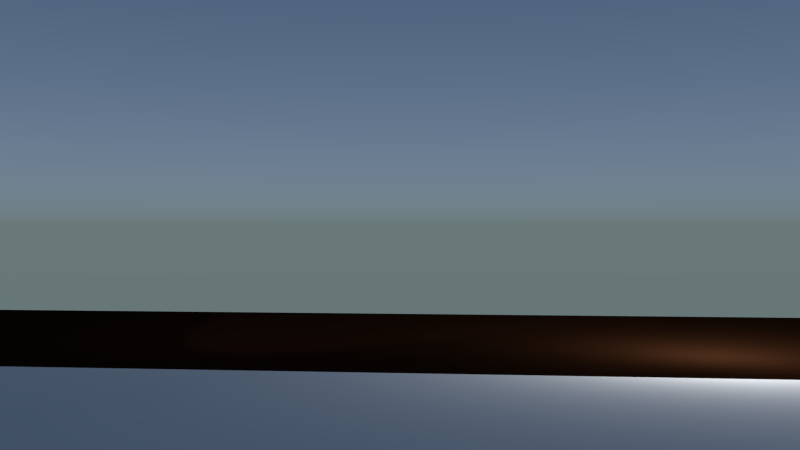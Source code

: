 # Source: testrange.blend  (saved by Blender 2.73.0; exported with 4.5.12 LTS)
import bpy
from mathutils import Matrix  # noqa: F401  (used for matrix-valued properties, if any)

bpy.ops.wm.read_factory_settings(use_empty=True)
scene = bpy.context.scene
scene.name = 'Scene'

# ---- collections
col_collection_1 = bpy.data.collections.new('Collection 1'); scene.collection.children.link(col_collection_1)
col_collection_2 = bpy.data.collections.new('Collection 2'); scene.collection.children.link(col_collection_2)
col_collection_2.hide_render = True
col_collection_2.hide_viewport = True
col_collection_20 = bpy.data.collections.new('Collection 20'); scene.collection.children.link(col_collection_20)
col_collection_20.hide_render = True
col_collection_20.hide_viewport = True

# ---- materials (node trees are filled in below, after node groups)
mat_dirt = bpy.data.materials.new('Dirt')
mat_dirt.alpha_threshold = 0.0
mat_dirt.roughness = 0.5
mat_carpet = bpy.data.materials.new('Carpet')
mat_carpet.alpha_threshold = 0.0
mat_carpet.roughness = 0.5
mat_plastic_dark = bpy.data.materials.new('Plastic Dark')
mat_plastic_dark.alpha_threshold = 0.0
mat_plastic_dark.roughness = 0.5
mat_glass = bpy.data.materials.new('Glass')
mat_glass.alpha_threshold = 0.0
mat_glass.roughness = 0.5
mat_chrome = bpy.data.materials.new('Chrome')
mat_chrome.alpha_threshold = 0.0
mat_chrome.roughness = 0.5
mat_flesh = bpy.data.materials.new('Flesh')
mat_flesh.alpha_threshold = 0.0
mat_flesh.roughness = 0.5
mat_plastic_light = bpy.data.materials.new('Plastic Light')
mat_plastic_light.alpha_threshold = 0.0
mat_plastic_light.roughness = 0.5
mat_blanket = bpy.data.materials.new('Blanket')
mat_blanket.alpha_threshold = 0.0
mat_blanket.roughness = 0.5
mat_light_fixture = bpy.data.materials.new('Light Fixture')
mat_light_fixture.alpha_threshold = 0.0
mat_light_fixture.roughness = 0.5
mat_wall = bpy.data.materials.new('Wall')
mat_wall.alpha_threshold = 0.0
mat_wall.roughness = 0.5
mat_dropcloth = bpy.data.materials.new('Dropcloth')
mat_dropcloth.alpha_threshold = 0.0
mat_dropcloth.roughness = 0.5

# ---- material node trees
mat_dirt.use_nodes = True; mat_dirt.node_tree.nodes.clear()
_N = mat_dirt.node_tree.nodes; _L = mat_dirt.node_tree.links
n0 = _N.new('ShaderNodeOutputMaterial'); n0.name = 'Material Output'; n0.location = (300, 300)
n1 = _N.new('ShaderNodeBsdfDiffuse'); n1.name = 'Diffuse BSDF'; n1.location = (-168, 408)
n1.inputs[0].default_value = (0.01725, 0.006313, 0.002647, 1.0)
n1.inputs[1].default_value = 2.0
_L.new(n1.outputs[0], n0.inputs[0])
n0.is_active_output = True
mat_carpet.use_nodes = True; mat_carpet.node_tree.nodes.clear()
_N = mat_carpet.node_tree.nodes; _L = mat_carpet.node_tree.links
n0 = _N.new('ShaderNodeOutputMaterial'); n0.name = 'Material Output'; n0.location = (300, 300)
n1 = _N.new('ShaderNodeBsdfDiffuse'); n1.name = 'Diffuse BSDF'; n1.location = (-187, 337)
n1.inputs[1].default_value = 0.3
_L.new(n1.outputs[0], n0.inputs[0])
n0.is_active_output = True
mat_plastic_dark.use_nodes = True; mat_plastic_dark.node_tree.nodes.clear()
_N = mat_plastic_dark.node_tree.nodes; _L = mat_plastic_dark.node_tree.links
n0 = _N.new('ShaderNodeOutputMaterial'); n0.name = 'Material Output'; n0.location = (507, 356)
n1 = _N.new('ShaderNodeBsdfDiffuse'); n1.name = 'Diffuse BSDF'; n1.location = (-86, 402)
n1.inputs[0].default_value = (0.01147, 0.01147, 0.01147, 1.0)
n1.inputs[1].default_value = 0.3583
n2 = _N.new('ShaderNodeMixShader'); n2.name = 'Mix Shader'; n2.location = (193, 330)
n2.inputs[0].default_value = 0.4
n3 = _N.new('ShaderNodeBsdfAnisotropic'); n3.name = 'Glossy BSDF'; n3.location = (-109, 251)
n3.distribution = 'GGX'
n3.inputs[0].default_value = (0.04341, 0.05364, 0.8, 1.0)
n3.inputs[1].default_value = 0.2041
_L.new(n1.outputs[0], n2.inputs[1])
_L.new(n2.outputs[0], n0.inputs[0])
_L.new(n3.outputs[0], n2.inputs[2])
n0.is_active_output = True
mat_glass.use_nodes = True; mat_glass.node_tree.nodes.clear()
_N = mat_glass.node_tree.nodes; _L = mat_glass.node_tree.links
n0 = _N.new('ShaderNodeOutputMaterial'); n0.name = 'Material Output'; n0.location = (300, 300)
n1 = _N.new('ShaderNodeBsdfGlass'); n1.name = 'Glass BSDF'; n1.location = (-123, 384)
n1.distribution = 'BECKMANN'
n1.inputs[2].default_value = 1.45
_L.new(n1.outputs[0], n0.inputs[0])
n0.is_active_output = True
mat_chrome.use_nodes = True; mat_chrome.node_tree.nodes.clear()
_N = mat_chrome.node_tree.nodes; _L = mat_chrome.node_tree.links
n0 = _N.new('ShaderNodeOutputMaterial'); n0.name = 'Material Output'; n0.location = (300, 300)
n1 = _N.new('ShaderNodeBsdfDiffuse'); n1.name = 'Diffuse BSDF'; n1.location = (10, 300)
_L.new(n1.outputs[0], n0.inputs[0])
n0.is_active_output = True
mat_flesh.use_nodes = True; mat_flesh.node_tree.nodes.clear()
_N = mat_flesh.node_tree.nodes; _L = mat_flesh.node_tree.links
n0 = _N.new('ShaderNodeOutputMaterial'); n0.name = 'Material Output'; n0.location = (300, 300)
n1 = _N.new('ShaderNodeBsdfDiffuse'); n1.name = 'Diffuse BSDF'; n1.location = (10, 300)
_L.new(n1.outputs[0], n0.inputs[0])
n0.is_active_output = True
mat_plastic_light.use_nodes = True; mat_plastic_light.node_tree.nodes.clear()
_N = mat_plastic_light.node_tree.nodes; _L = mat_plastic_light.node_tree.links
n0 = _N.new('ShaderNodeOutputMaterial'); n0.name = 'Material Output'; n0.location = (300, 300)
n1 = _N.new('ShaderNodeBsdfDiffuse'); n1.name = 'Diffuse BSDF'; n1.location = (10, 300)
_L.new(n1.outputs[0], n0.inputs[0])
n0.is_active_output = True
mat_blanket.use_nodes = True; mat_blanket.node_tree.nodes.clear()
_N = mat_blanket.node_tree.nodes; _L = mat_blanket.node_tree.links
n0 = _N.new('ShaderNodeOutputMaterial'); n0.name = 'Material Output'; n0.location = (300, 300)
n1 = _N.new('ShaderNodeBsdfDiffuse'); n1.name = 'Diffuse BSDF'; n1.location = (10, 300)
n1.inputs[0].default_value = (0.1574, 0.1574, 0.1574, 1.0)
n1.inputs[1].default_value = 0.15
_L.new(n1.outputs[0], n0.inputs[0])
n0.is_active_output = True
mat_light_fixture.use_nodes = True; mat_light_fixture.node_tree.nodes.clear()
_N = mat_light_fixture.node_tree.nodes; _L = mat_light_fixture.node_tree.links
n0 = _N.new('ShaderNodeOutputMaterial'); n0.name = 'Material Output'; n0.location = (300, 300)
n1 = _N.new('ShaderNodeBsdfDiffuse'); n1.name = 'Diffuse BSDF'; n1.location = (10, 300)
_L.new(n1.outputs[0], n0.inputs[0])
n0.is_active_output = True
mat_wall.use_nodes = True; mat_wall.node_tree.nodes.clear()
_N = mat_wall.node_tree.nodes; _L = mat_wall.node_tree.links
n0 = _N.new('ShaderNodeOutputMaterial'); n0.name = 'Material Output'; n0.location = (300, 300)
n1 = _N.new('ShaderNodeBsdfDiffuse'); n1.name = 'Diffuse BSDF'; n1.location = (10, 300)
n1.inputs[0].default_value = (0.196, 0.196, 0.196, 1.0)
n1.inputs[1].default_value = 0.1167
_L.new(n1.outputs[0], n0.inputs[0])
n0.is_active_output = True
mat_dropcloth.use_nodes = True; mat_dropcloth.node_tree.nodes.clear()
_N = mat_dropcloth.node_tree.nodes; _L = mat_dropcloth.node_tree.links
n0 = _N.new('ShaderNodeOutputMaterial'); n0.name = 'Material Output'; n0.location = (300, 300)
n1 = _N.new('ShaderNodeBsdfSheen'); n1.name = 'Velvet BSDF'; n1.location = (110, 300)
n1.distribution = 'ASHIKHMIN'
n1.inputs[0].default_value = (0.3632, 0.01644, 0.8, 1.0)
n1.inputs[1].default_value = 1.0
_L.new(n1.outputs[0], n0.inputs[0])
n0.is_active_output = True

# ---- world
world_world = bpy.data.worlds.new('World'); scene.world = world_world
world_world.use_nodes = True; world_world.node_tree.nodes.clear()
_N = world_world.node_tree.nodes; _L = world_world.node_tree.links
n0 = _N.new('ShaderNodeOutputWorld'); n0.name = 'World Output'; n0.location = (300, 300)
n1 = _N.new('ShaderNodeBackground'); n1.name = 'Background'; n1.location = (10, 300)
n2 = _N.new('ShaderNodeTexSky'); n2.name = 'Sky Texture'; n2.location = (-190, 300)
n2.sky_type = 'HOSEK_WILKIE'
n2.sun_elevation = 1.571
_L.new(n1.outputs[0], n0.inputs[0])
_L.new(n2.outputs[0], n1.inputs[0])
n0.is_active_output = True
world_world.color = (0.05088, 0.05088, 0.05088)
world_world.use_sun_shadow = False
world_world.sun_shadow_jitter_overblur = 0.0
world_world.cycles.sampling_method = 'MANUAL'
world_world.cycles.sample_map_resolution = 256

# ---- cameras
cam_camera_001 = bpy.data.cameras.new('Camera.001')
cam_camera_001.clip_end = 100.0
cam_camera_001.lens = 35.0
cam_camera_001.sensor_width = 32.0
cam_camera_001.sensor_height = 18.0
cam_camera_001.display_size = 2.0
cam_camera_001.dof.focus_distance = 0.0
cam_camera_front = bpy.data.cameras.new('Camera Front')
cam_camera_front.clip_end = 100.0
cam_camera_front.lens = 35.0
cam_camera_front.sensor_width = 32.0
cam_camera_front.sensor_height = 18.0
cam_camera_front.ortho_scale = 7.314
cam_camera_front.dof.focus_distance = 0.0

# ---- lights
light_point = bpy.data.lights.new('Point', 'POINT')
light_point.transmission_factor = 0.0
light_point.energy = 100.0
light_point.shadow_buffer_clip_start = 0.5
light_point.shadow_soft_size = 0.1
light_point.shadow_maximum_resolution = 0.006
light_point.use_absolute_resolution = True
light_point.cycles.use_multiple_importance_sampling = False
light_spot_001 = bpy.data.lights.new('Spot.001', 'SPOT')
light_spot_001.transmission_factor = 0.0
light_spot_001.energy = 100.0
light_spot_001.shadow_buffer_clip_start = 0.5
light_spot_001.shadow_soft_size = 0.1
light_spot_001.shadow_maximum_resolution = 0.006
light_spot_001.use_absolute_resolution = True
light_spot_001.cycles.use_multiple_importance_sampling = False
light_lamp = bpy.data.lights.new('Lamp', 'SUN')
light_lamp.transmission_factor = 0.0
light_lamp.cutoff_distance = 30.0
light_lamp.angle = 0.1993
light_lamp.energy = 200.0
light_lamp.shadow_buffer_clip_start = 1.001
light_lamp.shadow_soft_size = 0.1
light_lamp.shadow_cascade_max_distance = 1000.0
light_lamp.cycles.use_multiple_importance_sampling = False

# ---- meshes
me_cube_006 = bpy.data.meshes.new('Cube.006')
me_cube_006.from_pydata([(-1.0, -1.0, -1.0), (-1.0, 1.0, -1.0), (1.0, 1.0, -1.0), (1.0, -1.0, -1.0), (-1.0, -1.0, 1.0), (-1.0, 1.0, 1.0), (1.0, 1.0, 1.0), (1.0, -1.0, 1.0), (1.0, -1.0, -1.0), (1.0, 1.0, -1.0), (3.0, 1.0, -1.0), (3.0, -1.0, -1.0), (1.0, -1.0, 1.0), (1.0, 1.0, 1.0), (3.0, 1.0, 1.0), (3.0, -1.0, 1.0), (3.0, -1.0, -1.0), (3.0, 1.0, -1.0), (5.0, 1.0, -1.0), (5.0, -1.0, -1.0), (3.0, -1.0, 1.0), (3.0, 1.0, 1.0), (5.0, 1.0, 1.0), (5.0, -1.0, 1.0), (5.0, -1.0, -1.0), (5.0, 1.0, -1.0), (7.0, 1.0, -1.0), (7.0, -1.0, -1.0), (5.0, -1.0, 1.0), (5.0, 1.0, 1.0), (7.0, 1.0, 1.0), (7.0, -1.0, 1.0), (7.0, -1.0, -1.0), (7.0, 1.0, -1.0), (9.0, 1.0, -1.0), (9.0, -1.0, -1.0), (7.0, -1.0, 1.0), (7.0, 1.0, 1.0), (9.0, 1.0, 1.0), (9.0, -1.0, 1.0), (-1.0, 1.0, -1.0), (-1.0, 3.0, -1.0), (1.0, 3.0, -1.0), (1.0, 1.0, -1.0), (-1.0, 1.0, 1.0), (-1.0, 3.0, 1.0), (1.0, 3.0, 1.0), (1.0, 1.0, 1.0), (1.0, 1.0, -1.0), (1.0, 3.0, -1.0), (3.0, 3.0, -1.0), (3.0, 1.0, -1.0), (1.0, 1.0, 1.0), (1.0, 3.0, 1.0), (3.0, 3.0, 1.0), (3.0, 1.0, 1.0), (3.0, 1.0, -1.0), (3.0, 3.0, -1.0), (5.0, 3.0, -1.0), (5.0, 1.0, -1.0), (3.0, 1.0, 1.0), (3.0, 3.0, 1.0), (5.0, 3.0, 1.0), (5.0, 1.0, 1.0), (5.0, 1.0, -1.0), (5.0, 3.0, -1.0), (7.0, 3.0, -1.0), (7.0, 1.0, -1.0), (5.0, 1.0, 1.0), (5.0, 3.0, 1.0), (7.0, 3.0, 1.0), (7.0, 1.0, 1.0), (7.0, 1.0, -1.0), (7.0, 3.0, -1.0), (9.0, 3.0, -1.0), (9.0, 1.0, -1.0), (7.0, 1.0, 1.0), (7.0, 3.0, 1.0), (9.0, 3.0, 1.0), (9.0, 1.0, 1.0)], [], [(4, 5, 1, 0), (5, 6, 2, 1), (6, 7, 3, 2), (7, 4, 0, 3), (0, 1, 2, 3), (7, 6, 5, 4), (12, 13, 9, 8), (13, 14, 10, 9), (14, 15, 11, 10), (15, 12, 8, 11), (8, 9, 10, 11), (15, 14, 13, 12), (20, 21, 17, 16), (21, 22, 18, 17), (22, 23, 19, 18), (23, 20, 16, 19), (16, 17, 18, 19), (23, 22, 21, 20), (28, 29, 25, 24), (29, 30, 26, 25), (30, 31, 27, 26), (31, 28, 24, 27), (24, 25, 26, 27), (31, 30, 29, 28), (36, 37, 33, 32), (37, 38, 34, 33), (38, 39, 35, 34), (39, 36, 32, 35), (32, 33, 34, 35), (39, 38, 37, 36), (44, 45, 41, 40), (45, 46, 42, 41), (46, 47, 43, 42), (47, 44, 40, 43), (40, 41, 42, 43), (47, 46, 45, 44), (52, 53, 49, 48), (53, 54, 50, 49), (54, 55, 51, 50), (55, 52, 48, 51), (48, 49, 50, 51), (55, 54, 53, 52), (60, 61, 57, 56), (61, 62, 58, 57), (62, 63, 59, 58), (63, 60, 56, 59), (56, 57, 58, 59), (63, 62, 61, 60), (68, 69, 65, 64), (69, 70, 66, 65), (70, 71, 67, 66), (71, 68, 64, 67), (64, 65, 66, 67), (71, 70, 69, 68), (76, 77, 73, 72), (77, 78, 74, 73), (78, 79, 75, 74), (79, 76, 72, 75), (72, 73, 74, 75), (79, 78, 77, 76)])
me_cube_006.materials.append(mat_dirt)
me_cube_006.use_remesh_preserve_volume = False
me_cube_006.use_remesh_preserve_attributes = False
me_cube_006.use_mirror_vertex_groups = False
me_cube_006.update()
me_cube_003 = bpy.data.meshes.new('Cube.003')
me_cube_003.from_pydata([(-1.0, -1.0, -1.0), (-1.0, 1.0, -1.0), (1.0, 1.0, -1.0), (1.0, -1.0, -1.0), (-1.0, -1.0, 1.0), (-1.0, 1.0, 1.0), (1.0, 1.0, 1.0), (1.0, -1.0, 1.0), (1.0, -1.0, -1.0), (1.0, 1.0, -1.0), (3.0, 1.0, -1.0), (3.0, -1.0, -1.0), (1.0, -1.0, 1.0), (1.0, 1.0, 1.0), (3.0, 1.0, 1.0), (3.0, -1.0, 1.0), (3.0, -1.0, -1.0), (3.0, 1.0, -1.0), (5.0, 1.0, -1.0), (5.0, -1.0, -1.0), (3.0, -1.0, 1.0), (3.0, 1.0, 1.0), (5.0, 1.0, 1.0), (5.0, -1.0, 1.0), (5.0, -1.0, -1.0), (5.0, 1.0, -1.0), (7.0, 1.0, -1.0), (7.0, -1.0, -1.0), (5.0, -1.0, 1.0), (5.0, 1.0, 1.0), (7.0, 1.0, 1.0), (7.0, -1.0, 1.0), (7.0, -1.0, -1.0), (7.0, 1.0, -1.0), (9.0, 1.0, -1.0), (9.0, -1.0, -1.0), (7.0, -1.0, 1.0), (7.0, 1.0, 1.0), (9.0, 1.0, 1.0), (9.0, -1.0, 1.0), (-1.0, 1.0, -1.0), (-1.0, 3.0, -1.0), (1.0, 3.0, -1.0), (1.0, 1.0, -1.0), (-1.0, 1.0, 1.0), (-1.0, 3.0, 1.0), (1.0, 3.0, 1.0), (1.0, 1.0, 1.0), (1.0, 1.0, -1.0), (1.0, 3.0, -1.0), (3.0, 3.0, -1.0), (3.0, 1.0, -1.0), (1.0, 1.0, 1.0), (1.0, 3.0, 1.0), (3.0, 3.0, 1.0), (3.0, 1.0, 1.0), (3.0, 1.0, -1.0), (3.0, 3.0, -1.0), (5.0, 3.0, -1.0), (5.0, 1.0, -1.0), (3.0, 1.0, 1.0), (3.0, 3.0, 1.0), (5.0, 3.0, 1.0), (5.0, 1.0, 1.0), (5.0, 1.0, -1.0), (5.0, 3.0, -1.0), (7.0, 3.0, -1.0), (7.0, 1.0, -1.0), (5.0, 1.0, 1.0), (5.0, 3.0, 1.0), (7.0, 3.0, 1.0), (7.0, 1.0, 1.0), (7.0, 1.0, -1.0), (7.0, 3.0, -1.0), (9.0, 3.0, -1.0), (9.0, 1.0, -1.0), (7.0, 1.0, 1.0), (7.0, 3.0, 1.0), (9.0, 3.0, 1.0), (9.0, 1.0, 1.0)], [], [(4, 5, 1, 0), (5, 6, 2, 1), (6, 7, 3, 2), (7, 4, 0, 3), (0, 1, 2, 3), (7, 6, 5, 4), (12, 13, 9, 8), (13, 14, 10, 9), (14, 15, 11, 10), (15, 12, 8, 11), (8, 9, 10, 11), (15, 14, 13, 12), (20, 21, 17, 16), (21, 22, 18, 17), (22, 23, 19, 18), (23, 20, 16, 19), (16, 17, 18, 19), (23, 22, 21, 20), (28, 29, 25, 24), (29, 30, 26, 25), (30, 31, 27, 26), (31, 28, 24, 27), (24, 25, 26, 27), (31, 30, 29, 28), (36, 37, 33, 32), (37, 38, 34, 33), (38, 39, 35, 34), (39, 36, 32, 35), (32, 33, 34, 35), (39, 38, 37, 36), (44, 45, 41, 40), (45, 46, 42, 41), (46, 47, 43, 42), (47, 44, 40, 43), (40, 41, 42, 43), (47, 46, 45, 44), (52, 53, 49, 48), (53, 54, 50, 49), (54, 55, 51, 50), (55, 52, 48, 51), (48, 49, 50, 51), (55, 54, 53, 52), (60, 61, 57, 56), (61, 62, 58, 57), (62, 63, 59, 58), (63, 60, 56, 59), (56, 57, 58, 59), (63, 62, 61, 60), (68, 69, 65, 64), (69, 70, 66, 65), (70, 71, 67, 66), (71, 68, 64, 67), (64, 65, 66, 67), (71, 70, 69, 68), (76, 77, 73, 72), (77, 78, 74, 73), (78, 79, 75, 74), (79, 76, 72, 75), (72, 73, 74, 75), (79, 78, 77, 76)])
me_cube_003.materials.append(mat_carpet)
me_cube_003.use_remesh_preserve_volume = False
me_cube_003.use_remesh_preserve_attributes = False
me_cube_003.use_mirror_vertex_groups = False
me_cube_003.update()
me_plane = bpy.data.meshes.new('Plane')
me_plane.from_pydata([], [], [])
me_plane.materials.append(mat_carpet)
me_plane.use_remesh_preserve_volume = False
me_plane.use_remesh_preserve_attributes = False
me_plane.use_mirror_vertex_groups = False
me_plane.update()
me_cube_001 = bpy.data.meshes.new('Cube.001')
me_cube_001.from_pydata([(-1.0, -1.0, -1.0), (-1.0, 1.0, -1.0), (1.0, 1.0, -1.0), (1.0, -1.0, -1.0), (-1.0, -1.0, 1.0), (-1.0, 1.0, 1.0), (1.0, 1.0, 1.0), (1.0, -1.0, 1.0)], [], [(4, 5, 1, 0), (5, 6, 2, 1), (6, 7, 3, 2), (7, 4, 0, 3), (0, 1, 2, 3), (7, 6, 5, 4)])
me_cube_001.materials.append(mat_plastic_dark)
me_cube_001.use_remesh_preserve_volume = False
me_cube_001.use_remesh_preserve_attributes = False
me_cube_001.use_mirror_vertex_groups = False
me_cube_001.update()
me_plane_001 = bpy.data.meshes.new('Plane.001')
me_plane_001.from_pydata([(-1.0, -1.0, 0.7519), (1.0, -1.0, 0.0), (-1.0, 1.0, 0.7519), (1.0, 1.0, 0.0), (-0.3333, -1.0, 0.08409), (0.3333, -1.0, 0.0), (0.3333, 1.0, 0.0), (-0.3333, 1.0, 0.08409), (-1.0, 0.3333, 0.7519), (-1.0, -0.3333, 0.7519), (1.0, -0.3333, 0.0), (1.0, 0.3333, 0.0), (-0.3333, -0.3333, 0.08409), (-0.3333, 0.3333, 0.08409), (0.3333, -0.3333, 0.0), (0.3333, 0.3333, 0.0), (0.0033, -1.0, 0.0), (0.0033, 1.0, 0.0), (0.0033, -0.3333, 0.0), (0.0033, 0.3333, 0.0), (-0.6667, 1.0, 0.4979), (-0.6667, -1.0, 0.4979), (-0.6667, -0.3333, 0.4979), (-0.6667, 0.3333, 0.4979)], [], [(15, 11, 3, 6), (23, 13, 7, 20), (19, 15, 6, 17), (16, 5, 14, 18), (18, 14, 15, 19), (21, 4, 12, 22), (22, 12, 13, 23), (5, 1, 10, 14), (14, 10, 11, 15), (12, 18, 19, 13), (4, 16, 18, 12), (13, 19, 17, 7), (9, 22, 23, 8), (0, 21, 22, 9), (8, 23, 20, 2)])
me_plane_001.polygons.foreach_set('use_smooth', [True] * 15)
me_plane_001.polygons.foreach_set('material_index', [5, 5, 5, 5, 5, 5, 5, 5, 5, 5, 5, 5, 5, 5, 5])
me_plane_001.materials.append(mat_glass)
me_plane_001.materials.append(mat_chrome)
me_plane_001.materials.append(mat_flesh)
me_plane_001.materials.append(mat_plastic_dark)
me_plane_001.materials.append(mat_plastic_light)
me_plane_001.materials.append(mat_blanket)
me_plane_001.materials.append(mat_light_fixture)
me_plane_001.materials.append(mat_carpet)
me_plane_001.materials.append(mat_wall)
me_plane_001.materials.append(mat_dropcloth)
me_plane_001.use_remesh_preserve_volume = False
me_plane_001.use_remesh_preserve_attributes = False
me_plane_001.use_mirror_vertex_groups = False
me_plane_001.update()

# ---- objects
ob_dirt = bpy.data.objects.new('Dirt', me_cube_006)
ob_inside_floor = bpy.data.objects.new('Inside Floor', me_cube_003)
ob_plane = bpy.data.objects.new('Plane', me_plane)
ob_point = bpy.data.objects.new('Point', light_point)
ob_spot = bpy.data.objects.new('Spot', light_spot_001)
ob_camera_aerial_view = bpy.data.objects.new('Camera Aerial View', cam_camera_001)
ob_camera_front = bpy.data.objects.new('Camera Front', cam_camera_front)
ob_lamp = bpy.data.objects.new('Lamp', light_lamp)
ob_cube = bpy.data.objects.new('Cube', me_cube_001)
ob_stidop_bacldrp = bpy.data.objects.new('Stidop Bacldrp[', me_plane_001)

# ---- transforms, parenting, visibility, modifiers, constraints
ob_dirt.location = (-4.0, 1.0, -0.01)
ob_dirt.scale = (1.0, 1.0, 0.01)
ob_dirt.lineart.crease_threshold = 0.0
ob_inside_floor.location = (-4.0, -3.0, -0.01)
ob_inside_floor.scale = (1.0, 1.0, 0.01)
ob_inside_floor.lineart.crease_threshold = 0.0
ob_plane.location = (0.0, -3.0, 0.0)
ob_plane.scale = (9.0, 3.0, 3.0)
ob_plane.lineart.crease_threshold = 0.0
ob_point.location = (3.0, 0.7942, 0.7497)
ob_point.lineart.crease_threshold = 0.0
ob_spot.location = (-1.881, -2.216, 1.282)
ob_spot.rotation_euler = (1.571, -0.0, -0.3306)
ob_spot.lineart.crease_threshold = 0.0
ob_camera_aerial_view.location = (4.0, -5.0, 5.5)
ob_camera_aerial_view.rotation_euler = (1.571, -0.0, -0.0)
ob_camera_aerial_view.lineart.crease_threshold = 0.0
ob_camera_front.location = (1.269, -5.973, 1.015)
ob_camera_front.rotation_euler = (1.571, -0.0, 0.09948)
ob_camera_front.scale = (1.0, 1.0, 1.0)
ob_camera_front.lock_rotations_4d = False
ob_camera_front.empty_display_type = 'ARROWS'
ob_camera_front.color = (0.0, 0.0, 0.0, 0.0)
ob_camera_front.display_type = 'WIRE'
ob_camera_front.lineart.crease_threshold = 0.0
ob_lamp.location = (2.233, -3.088, 4.963)
ob_lamp.rotation_euler = (0.6503, 0.05522, 0.9707)
ob_lamp.lock_rotations_4d = False
ob_lamp.empty_display_type = 'ARROWS'
ob_lamp.color = (0.0, 0.0, 0.0, 0.0)
ob_lamp.lineart.crease_threshold = 0.0
ob_cube.location = (0.0, 0.0, 0.683)
ob_cube.scale = (0.25, 0.25, 0.25)
ob_cube.lineart.crease_threshold = 0.0
_m = ob_cube.modifiers.new('Subsurf', 'SUBSURF')
_m.uv_smooth = 'PRESERVE_CORNERS'
_m.quality = 2
_m.levels = 2
_m.show_only_control_edges = False
ob_stidop_bacldrp.location = (0.0, 0.0, 0.0)
ob_stidop_bacldrp.rotation_euler = (0.0, -0.0, 4.712)
ob_stidop_bacldrp.scale = (2.0, 2.0, 2.0)
ob_stidop_bacldrp.lineart.crease_threshold = 0.0
_m = ob_stidop_bacldrp.modifiers.new('Subsurf', 'SUBSURF')
_m.uv_smooth = 'PRESERVE_CORNERS'
_m.quality = 2
_m.levels = 2
_m.show_only_control_edges = False

# ---- collection membership
col_collection_1.objects.link(ob_dirt)
col_collection_1.objects.link(ob_inside_floor)
col_collection_1.objects.link(ob_plane)
col_collection_1.objects.link(ob_point)
col_collection_1.objects.link(ob_spot)
col_collection_1.objects.link(ob_camera_aerial_view)
col_collection_1.objects.link(ob_camera_front)
col_collection_2.objects.link(ob_lamp)
col_collection_20.objects.link(ob_cube)
col_collection_20.objects.link(ob_stidop_bacldrp)

# ---- scene / render settings (as saved in the file)
scene.camera = ob_camera_front
scene.frame_start = 1; scene.frame_end = 250; scene.frame_set(1)
scene.render.engine = 'CYCLES'
scene.render.resolution_x = 1280
scene.render.resolution_y = 720
scene.render.dither_intensity = 0.0
scene.cycles.use_denoising = False
scene.cycles.samples = 50
scene.cycles.sampling_pattern = 'TABULATED_SOBOL'
scene.cycles.light_sampling_threshold = 0.0
scene.cycles.use_adaptive_sampling = False
scene.cycles.use_light_tree = False
scene.cycles.blur_glossy = 0.0
scene.cycles.pixel_filter_type = 'GAUSSIAN'
scene.cycles.sample_clamp_indirect = 0.0
scene.view_settings.view_transform = 'Standard'
bpy.context.view_layer.update()
